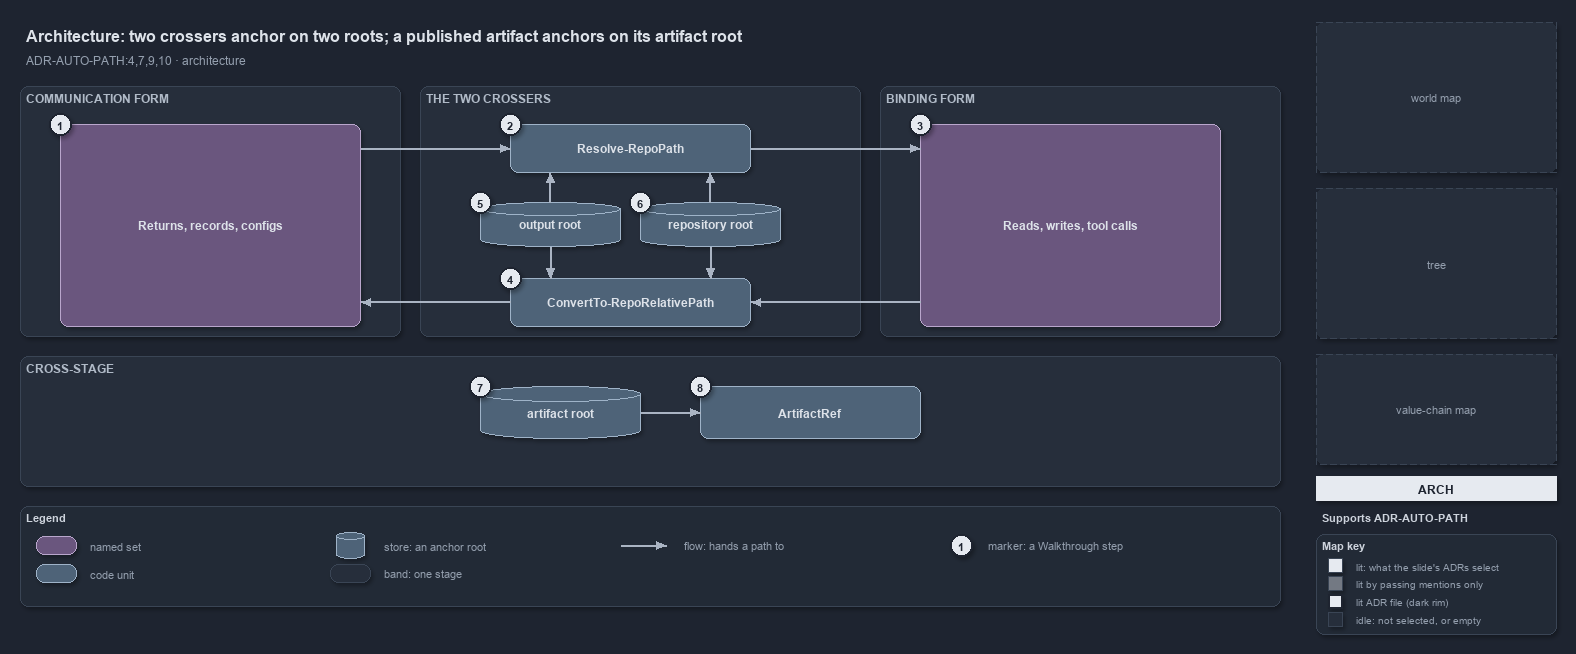

The diagram above was exported from draw.io. Its source (the exported page's mxGraphModel, read from the mxfile embedded in the PNG):
<mxGraphModel dx="1024" dy="768" grid="0" gridSize="10" guides="1" tooltips="1" connect="1" arrows="1" fold="1" page="1" pageScale="1" pageWidth="1572" pageHeight="640" background="#1E2430" math="0" shadow="1">
  <root>
    <mxCell id="0" />
    <mxCell id="1" parent="0" />
    <mxCell id="title" value="Architecture: two crossers anchor on two roots; a published artifact anchors on its artifact root" style="text;html=1;align=left;verticalAlign=middle;fontSize=16;fontStyle=1;fontColor=#DDE2E9;" vertex="1" parent="1">
      <mxGeometry x="20" y="14" width="1260" height="30" as="geometry" />
    </mxCell>
    <mxCell id="subtitle" value="ADR-AUTO-PATH:4,7,9,10 &amp;#183; architecture" style="text;html=1;align=left;verticalAlign=middle;fontSize=12;fontColor=#949FAE;" vertex="1" parent="1">
      <mxGeometry x="20" y="44" width="1240" height="20" as="geometry" />
    </mxCell>
    <mxCell id="band-comm" value="COMMUNICATION FORM" style="rounded=1;html=1;arcSize=3;fillColor=#262E3B;strokeColor=#3A4555;verticalAlign=top;align=left;spacingLeft=8;fontStyle=1;fontSize=12;fontColor=#B0BAC7;" vertex="1" parent="1">
      <mxGeometry x="20" y="80" width="380" height="250" as="geometry" />
    </mxCell>
    <mxCell id="band-cross" value="THE TWO CROSSERS" style="rounded=1;html=1;arcSize=3;fillColor=#262E3B;strokeColor=#3A4555;verticalAlign=top;align=left;spacingLeft=8;fontStyle=1;fontSize=12;fontColor=#B0BAC7;" vertex="1" parent="1">
      <mxGeometry x="420" y="80" width="440" height="250" as="geometry" />
    </mxCell>
    <mxCell id="band-bind" value="BINDING FORM" style="rounded=1;html=1;arcSize=3;fillColor=#262E3B;strokeColor=#3A4555;verticalAlign=top;align=left;spacingLeft=8;fontStyle=1;fontSize=12;fontColor=#B0BAC7;" vertex="1" parent="1">
      <mxGeometry x="880" y="80" width="400" height="250" as="geometry" />
    </mxCell>
    <mxCell id="band-stage" value="CROSS-STAGE" style="rounded=1;html=1;arcSize=3;fillColor=#262E3B;strokeColor=#3A4555;verticalAlign=top;align=left;spacingLeft=8;fontStyle=1;fontSize=12;fontColor=#B0BAC7;" vertex="1" parent="1">
      <mxGeometry x="20" y="350" width="1260" height="130" as="geometry" />
    </mxCell>
    <mxCell id="g-comm" value="&lt;b&gt;Returns, records, configs&lt;/b&gt;" style="rounded=1;whiteSpace=wrap;html=1;arcSize=20;fillColor=#6A567E;strokeColor=#B9A6CC;fontColor=#DDE2E9;fontSize=12;" vertex="1" parent="1">
      <mxGeometry x="60" y="118" width="300" height="202" as="geometry" />
    </mxCell>
    <mxCell id="g-resolve" value="&lt;b&gt;Resolve-RepoPath&lt;/b&gt;" style="rounded=1;whiteSpace=wrap;html=1;arcSize=20;fillColor=#4E6378;strokeColor=#9FB3C8;fontColor=#DDE2E9;fontSize=12;" vertex="1" parent="1">
      <mxGeometry x="510" y="118" width="240" height="48" as="geometry" />
    </mxCell>
    <mxCell id="g-outroot" value="&lt;b&gt;output root&lt;/b&gt;" style="shape=cylinder3;boundedLbl=1;backgroundOutline=1;size=8;whiteSpace=wrap;html=1;fillColor=#4E6378;strokeColor=#9FB3C8;fontColor=#DDE2E9;fontSize=12;" vertex="1" parent="1">
      <mxGeometry x="480" y="196" width="140" height="44" as="geometry" />
    </mxCell>
    <mxCell id="g-reporoot" value="&lt;b&gt;repository root&lt;/b&gt;" style="shape=cylinder3;boundedLbl=1;backgroundOutline=1;size=8;whiteSpace=wrap;html=1;fillColor=#4E6378;strokeColor=#9FB3C8;fontColor=#DDE2E9;fontSize=12;" vertex="1" parent="1">
      <mxGeometry x="640" y="196" width="140" height="44" as="geometry" />
    </mxCell>
    <mxCell id="g-convert" value="&lt;b&gt;ConvertTo-RepoRelativePath&lt;/b&gt;" style="rounded=1;whiteSpace=wrap;html=1;arcSize=20;fillColor=#4E6378;strokeColor=#9FB3C8;fontColor=#DDE2E9;fontSize=12;" vertex="1" parent="1">
      <mxGeometry x="510" y="272" width="240" height="48" as="geometry" />
    </mxCell>
    <mxCell id="g-bind" value="&lt;b&gt;Reads, writes, tool calls&lt;/b&gt;" style="rounded=1;whiteSpace=wrap;html=1;arcSize=20;fillColor=#6A567E;strokeColor=#B9A6CC;fontColor=#DDE2E9;fontSize=12;" vertex="1" parent="1">
      <mxGeometry x="920" y="118" width="300" height="202" as="geometry" />
    </mxCell>
    <mxCell id="g-artroot" value="&lt;b&gt;artifact root&lt;/b&gt;" style="shape=cylinder3;boundedLbl=1;backgroundOutline=1;size=8;whiteSpace=wrap;html=1;fillColor=#4E6378;strokeColor=#9FB3C8;fontColor=#DDE2E9;fontSize=12;" vertex="1" parent="1">
      <mxGeometry x="480" y="380" width="160" height="52" as="geometry" />
    </mxCell>
    <mxCell id="g-artifact" value="&lt;b&gt;ArtifactRef&lt;/b&gt;" style="rounded=1;whiteSpace=wrap;html=1;arcSize=20;fillColor=#4E6378;strokeColor=#9FB3C8;fontColor=#DDE2E9;fontSize=12;" vertex="1" parent="1">
      <mxGeometry x="700" y="380" width="220" height="52" as="geometry" />
    </mxCell>
    <mxCell id="port-comm-top" value="" style="text;html=1;strokeColor=none;fillColor=none;" vertex="1" parent="1">
      <mxGeometry x="360" y="142" width="1" height="1" as="geometry" />
    </mxCell>
    <mxCell id="port-comm-bot" value="" style="text;html=1;strokeColor=none;fillColor=none;" vertex="1" parent="1">
      <mxGeometry x="360" y="296" width="1" height="1" as="geometry" />
    </mxCell>
    <mxCell id="port-resolve-l" value="" style="text;html=1;strokeColor=none;fillColor=none;" vertex="1" parent="1">
      <mxGeometry x="510" y="142" width="1" height="1" as="geometry" />
    </mxCell>
    <mxCell id="port-resolve-r" value="" style="text;html=1;strokeColor=none;fillColor=none;" vertex="1" parent="1">
      <mxGeometry x="750" y="142" width="1" height="1" as="geometry" />
    </mxCell>
    <mxCell id="port-resolve-b1" value="" style="text;html=1;strokeColor=none;fillColor=none;" vertex="1" parent="1">
      <mxGeometry x="550" y="166" width="1" height="1" as="geometry" />
    </mxCell>
    <mxCell id="port-resolve-b2" value="" style="text;html=1;strokeColor=none;fillColor=none;" vertex="1" parent="1">
      <mxGeometry x="710" y="166" width="1" height="1" as="geometry" />
    </mxCell>
    <mxCell id="port-convert-l" value="" style="text;html=1;strokeColor=none;fillColor=none;" vertex="1" parent="1">
      <mxGeometry x="510" y="296" width="1" height="1" as="geometry" />
    </mxCell>
    <mxCell id="port-convert-r" value="" style="text;html=1;strokeColor=none;fillColor=none;" vertex="1" parent="1">
      <mxGeometry x="750" y="296" width="1" height="1" as="geometry" />
    </mxCell>
    <mxCell id="port-convert-t1" value="" style="text;html=1;strokeColor=none;fillColor=none;" vertex="1" parent="1">
      <mxGeometry x="550" y="272" width="1" height="1" as="geometry" />
    </mxCell>
    <mxCell id="port-convert-t2" value="" style="text;html=1;strokeColor=none;fillColor=none;" vertex="1" parent="1">
      <mxGeometry x="710" y="272" width="1" height="1" as="geometry" />
    </mxCell>
    <mxCell id="port-outroot-top" value="" style="text;html=1;strokeColor=none;fillColor=none;" vertex="1" parent="1">
      <mxGeometry x="550" y="196" width="1" height="1" as="geometry" />
    </mxCell>
    <mxCell id="port-outroot-bot" value="" style="text;html=1;strokeColor=none;fillColor=none;" vertex="1" parent="1">
      <mxGeometry x="550" y="240" width="1" height="1" as="geometry" />
    </mxCell>
    <mxCell id="port-reporoot-top" value="" style="text;html=1;strokeColor=none;fillColor=none;" vertex="1" parent="1">
      <mxGeometry x="710" y="196" width="1" height="1" as="geometry" />
    </mxCell>
    <mxCell id="port-reporoot-bot" value="" style="text;html=1;strokeColor=none;fillColor=none;" vertex="1" parent="1">
      <mxGeometry x="710" y="240" width="1" height="1" as="geometry" />
    </mxCell>
    <mxCell id="port-bind-top" value="" style="text;html=1;strokeColor=none;fillColor=none;" vertex="1" parent="1">
      <mxGeometry x="920" y="142" width="1" height="1" as="geometry" />
    </mxCell>
    <mxCell id="port-bind-bot" value="" style="text;html=1;strokeColor=none;fillColor=none;" vertex="1" parent="1">
      <mxGeometry x="920" y="296" width="1" height="1" as="geometry" />
    </mxCell>
    <mxCell id="port-artroot-r" value="" style="text;html=1;strokeColor=none;fillColor=none;" vertex="1" parent="1">
      <mxGeometry x="640" y="406" width="1" height="1" as="geometry" />
    </mxCell>
    <mxCell id="port-artifact-l" value="" style="text;html=1;strokeColor=none;fillColor=none;" vertex="1" parent="1">
      <mxGeometry x="700" y="406" width="1" height="1" as="geometry" />
    </mxCell>
    <mxCell id="edge-comm-resolve" value="" style="edgeStyle=orthogonalEdgeStyle;rounded=1;html=1;endArrow=block;strokeColor=#AAB4C3;shadow=0;" edge="1" parent="1" source="port-comm-top" target="port-resolve-l">
      <mxGeometry relative="1" as="geometry" />
    </mxCell>
    <mxCell id="edge-resolve-bind" value="" style="edgeStyle=orthogonalEdgeStyle;rounded=1;html=1;endArrow=block;strokeColor=#AAB4C3;shadow=0;" edge="1" parent="1" source="port-resolve-r" target="port-bind-top">
      <mxGeometry relative="1" as="geometry" />
    </mxCell>
    <mxCell id="edge-bind-convert" value="" style="edgeStyle=orthogonalEdgeStyle;rounded=1;html=1;endArrow=block;strokeColor=#AAB4C3;shadow=0;" edge="1" parent="1" source="port-bind-bot" target="port-convert-r">
      <mxGeometry relative="1" as="geometry" />
    </mxCell>
    <mxCell id="edge-convert-comm" value="" style="edgeStyle=orthogonalEdgeStyle;rounded=1;html=1;endArrow=block;strokeColor=#AAB4C3;shadow=0;" edge="1" parent="1" source="port-convert-l" target="port-comm-bot">
      <mxGeometry relative="1" as="geometry" />
    </mxCell>
    <mxCell id="edge-outroot-resolve" value="" style="edgeStyle=orthogonalEdgeStyle;rounded=1;html=1;endArrow=block;strokeColor=#AAB4C3;shadow=0;" edge="1" parent="1" source="port-outroot-top" target="port-resolve-b1">
      <mxGeometry relative="1" as="geometry" />
    </mxCell>
    <mxCell id="edge-outroot-convert" value="" style="edgeStyle=orthogonalEdgeStyle;rounded=1;html=1;endArrow=block;strokeColor=#AAB4C3;shadow=0;" edge="1" parent="1" source="port-outroot-bot" target="port-convert-t1">
      <mxGeometry relative="1" as="geometry" />
    </mxCell>
    <mxCell id="edge-reporoot-resolve" value="" style="edgeStyle=orthogonalEdgeStyle;rounded=1;html=1;endArrow=block;strokeColor=#AAB4C3;shadow=0;" edge="1" parent="1" source="port-reporoot-top" target="port-resolve-b2">
      <mxGeometry relative="1" as="geometry" />
    </mxCell>
    <mxCell id="edge-reporoot-convert" value="" style="edgeStyle=orthogonalEdgeStyle;rounded=1;html=1;endArrow=block;strokeColor=#AAB4C3;shadow=0;" edge="1" parent="1" source="port-reporoot-bot" target="port-convert-t2">
      <mxGeometry relative="1" as="geometry" />
    </mxCell>
    <mxCell id="edge-artroot-artifact" value="" style="edgeStyle=orthogonalEdgeStyle;rounded=1;html=1;endArrow=block;strokeColor=#AAB4C3;shadow=0;" edge="1" parent="1" source="port-artroot-r" target="port-artifact-l">
      <mxGeometry relative="1" as="geometry" />
    </mxCell>
    <mxCell id="mark-1" value="1" style="ellipse;html=1;fillColor=#E6EAF0;strokeColor=#1E2430;strokeWidth=2;fontColor=#1E2430;fontStyle=1;fontSize=11;" vertex="1" parent="1">
      <mxGeometry x="49" y="107" width="22" height="22" as="geometry" />
    </mxCell>
    <mxCell id="mark-2" value="2" style="ellipse;html=1;fillColor=#E6EAF0;strokeColor=#1E2430;strokeWidth=2;fontColor=#1E2430;fontStyle=1;fontSize=11;" vertex="1" parent="1">
      <mxGeometry x="499" y="107" width="22" height="22" as="geometry" />
    </mxCell>
    <mxCell id="mark-3" value="3" style="ellipse;html=1;fillColor=#E6EAF0;strokeColor=#1E2430;strokeWidth=2;fontColor=#1E2430;fontStyle=1;fontSize=11;" vertex="1" parent="1">
      <mxGeometry x="909" y="107" width="22" height="22" as="geometry" />
    </mxCell>
    <mxCell id="mark-4" value="4" style="ellipse;html=1;fillColor=#E6EAF0;strokeColor=#1E2430;strokeWidth=2;fontColor=#1E2430;fontStyle=1;fontSize=11;" vertex="1" parent="1">
      <mxGeometry x="499" y="261" width="22" height="22" as="geometry" />
    </mxCell>
    <mxCell id="mark-5" value="5" style="ellipse;html=1;fillColor=#E6EAF0;strokeColor=#1E2430;strokeWidth=2;fontColor=#1E2430;fontStyle=1;fontSize=11;" vertex="1" parent="1">
      <mxGeometry x="469" y="185" width="22" height="22" as="geometry" />
    </mxCell>
    <mxCell id="mark-6" value="6" style="ellipse;html=1;fillColor=#E6EAF0;strokeColor=#1E2430;strokeWidth=2;fontColor=#1E2430;fontStyle=1;fontSize=11;" vertex="1" parent="1">
      <mxGeometry x="629" y="185" width="22" height="22" as="geometry" />
    </mxCell>
    <mxCell id="mark-7" value="7" style="ellipse;html=1;fillColor=#E6EAF0;strokeColor=#1E2430;strokeWidth=2;fontColor=#1E2430;fontStyle=1;fontSize=11;" vertex="1" parent="1">
      <mxGeometry x="469" y="369" width="22" height="22" as="geometry" />
    </mxCell>
    <mxCell id="mark-8" value="8" style="ellipse;html=1;fillColor=#E6EAF0;strokeColor=#1E2430;strokeWidth=2;fontColor=#1E2430;fontStyle=1;fontSize=11;" vertex="1" parent="1">
      <mxGeometry x="689" y="369" width="22" height="22" as="geometry" />
    </mxCell>
    <mxCell id="legend" value="&lt;b&gt;Legend&lt;/b&gt;" style="rounded=1;whiteSpace=wrap;html=1;arcSize=6;fillColor=#222A36;strokeColor=#3A4555;align=left;verticalAlign=top;spacing=8;fontSize=11;fontColor=#CDD3DC;" vertex="1" parent="1">
      <mxGeometry x="20" y="500" width="1260" height="100" as="geometry" />
    </mxCell>
    <mxCell id="lg-set" value="" style="rounded=1;html=1;arcSize=20;fillColor=#6A567E;strokeColor=#B9A6CC;" vertex="1" parent="1">
      <mxGeometry x="36" y="530" width="40" height="18" as="geometry" />
    </mxCell>
    <mxCell id="lg-set-t" value="named set" style="text;html=1;align=left;verticalAlign=middle;fontSize=11;fontColor=#949FAE;" vertex="1" parent="1">
      <mxGeometry x="84" y="529" width="160" height="20" as="geometry" />
    </mxCell>
    <mxCell id="lg-code" value="" style="rounded=1;html=1;arcSize=20;fillColor=#4E6378;strokeColor=#9FB3C8;" vertex="1" parent="1">
      <mxGeometry x="36" y="558" width="40" height="18" as="geometry" />
    </mxCell>
    <mxCell id="lg-code-t" value="code unit" style="text;html=1;align=left;verticalAlign=middle;fontSize=11;fontColor=#949FAE;" vertex="1" parent="1">
      <mxGeometry x="84" y="557" width="160" height="20" as="geometry" />
    </mxCell>
    <mxCell id="lg-store" value="" style="shape=cylinder3;size=4;html=1;fillColor=#4E6378;strokeColor=#9FB3C8;" vertex="1" parent="1">
      <mxGeometry x="336" y="526" width="28" height="26" as="geometry" />
    </mxCell>
    <mxCell id="lg-store-t" value="store: an anchor root" style="text;html=1;align=left;verticalAlign=middle;fontSize=11;fontColor=#949FAE;" vertex="1" parent="1">
      <mxGeometry x="378" y="529" width="200" height="20" as="geometry" />
    </mxCell>
    <mxCell id="lg-band" value="" style="rounded=1;html=1;arcSize=3;fillColor=#262E3B;strokeColor=#3A4555;" vertex="1" parent="1">
      <mxGeometry x="330" y="558" width="40" height="18" as="geometry" />
    </mxCell>
    <mxCell id="lg-band-t" value="band: one stage" style="text;html=1;align=left;verticalAlign=middle;fontSize=11;fontColor=#949FAE;" vertex="1" parent="1">
      <mxGeometry x="378" y="557" width="200" height="20" as="geometry" />
    </mxCell>
    <mxCell id="lg-flow-a" value="" style="text;html=1;strokeColor=none;fillColor=none;" vertex="1" parent="1">
      <mxGeometry x="620" y="539" width="1" height="1" as="geometry" />
    </mxCell>
    <mxCell id="lg-flow-b" value="" style="text;html=1;strokeColor=none;fillColor=none;" vertex="1" parent="1">
      <mxGeometry x="666" y="539" width="1" height="1" as="geometry" />
    </mxCell>
    <mxCell id="lg-flow" value="" style="edgeStyle=orthogonalEdgeStyle;rounded=1;html=1;endArrow=block;strokeColor=#AAB4C3;shadow=0;" edge="1" parent="1" source="lg-flow-a" target="lg-flow-b">
      <mxGeometry relative="1" as="geometry" />
    </mxCell>
    <mxCell id="lg-flow-t" value="flow: hands a path to" style="text;html=1;align=left;verticalAlign=middle;fontSize=11;fontColor=#949FAE;" vertex="1" parent="1">
      <mxGeometry x="678" y="529" width="200" height="20" as="geometry" />
    </mxCell>
    <mxCell id="lg-mark" value="1" style="ellipse;html=1;fillColor=#E6EAF0;strokeColor=#1E2430;strokeWidth=2;fontColor=#1E2430;fontStyle=1;fontSize=11;" vertex="1" parent="1">
      <mxGeometry x="950" y="528" width="22" height="22" as="geometry" />
    </mxCell>
    <mxCell id="lg-mark-t" value="marker: a Walkthrough step" style="text;html=1;align=left;verticalAlign=middle;fontSize=11;fontColor=#949FAE;" vertex="1" parent="1">
      <mxGeometry x="982" y="529" width="200" height="20" as="geometry" />
    </mxCell>
    <mxCell id="minimap-grid" value="world map" style="rounded=1;arcSize=4;whiteSpace=wrap;html=1;fillColor=#262E3B;strokeColor=#3A4555;dashed=1;fontColor=#949FAE;fontSize=11;" vertex="1" parent="1">
      <mxGeometry x="1316" y="16" width="240" height="150" as="geometry" />
    </mxCell>
    <mxCell id="minimap-tree" value="tree" style="rounded=1;arcSize=4;whiteSpace=wrap;html=1;fillColor=#262E3B;strokeColor=#3A4555;dashed=1;fontColor=#949FAE;fontSize=11;" vertex="1" parent="1">
      <mxGeometry x="1316" y="182" width="240" height="150" as="geometry" />
    </mxCell>
    <mxCell id="minimap-chain" value="value-chain map" style="rounded=1;arcSize=4;whiteSpace=wrap;html=1;fillColor=#262E3B;strokeColor=#3A4555;dashed=1;fontColor=#949FAE;fontSize=11;" vertex="1" parent="1">
      <mxGeometry x="1316" y="348" width="240" height="110" as="geometry" />
    </mxCell>
    <mxCell id="lens-badge" value="ARCH" style="rounded=0;whiteSpace=wrap;html=1;align=center;verticalAlign=middle;fontSize=12;fontStyle=1;fontColor=#1E2430;fillColor=#E6EAF0;strokeColor=none;" vertex="1" parent="1">
      <mxGeometry x="1316" y="470" width="240" height="24" as="geometry" />
    </mxCell>
    <mxCell id="supports" value="&lt;b&gt;Supports&lt;/b&gt; ADR-AUTO-PATH" style="text;html=1;whiteSpace=wrap;align=left;verticalAlign=top;fontSize=11;fontColor=#CDD3DC;" vertex="1" parent="1">
      <mxGeometry x="1316" y="500" width="240" height="20" as="geometry" />
    </mxCell>
    <mxCell id="mapkey" value="&lt;b&gt;Map key&lt;/b&gt;" style="rounded=1;whiteSpace=wrap;html=1;arcSize=6;fillColor=#222A36;strokeColor=#3A4555;align=left;verticalAlign=top;spacing=8;fontSize=11;fontColor=#CDD3DC;" vertex="1" parent="1">
      <mxGeometry x="1316" y="528" width="240" height="100" as="geometry" />
    </mxCell>
    <mxCell id="mk-lit" value="" style="rounded=0;html=1;fillColor=#E6EAF0;strokeColor=#3A4555;" vertex="1" parent="1">
      <mxGeometry x="1328" y="552" width="14" height="14" as="geometry" />
    </mxCell>
    <mxCell id="mk-lit-t" value="lit: what the slide's ADRs select" style="text;html=1;align=left;verticalAlign=middle;fontSize=10.5;fontColor=#949FAE;" vertex="1" parent="1">
      <mxGeometry x="1350" y="549" width="200" height="20" as="geometry" />
    </mxCell>
    <mxCell id="mk-mention" value="" style="rounded=0;html=1;fillColor=#737983;strokeColor=#3A4555;" vertex="1" parent="1">
      <mxGeometry x="1328" y="570" width="14" height="14" as="geometry" />
    </mxCell>
    <mxCell id="mk-mention-t" value="lit by passing mentions only" style="text;html=1;align=left;verticalAlign=middle;fontSize=10.5;fontColor=#949FAE;" vertex="1" parent="1">
      <mxGeometry x="1350" y="567" width="200" height="20" as="geometry" />
    </mxCell>
    <mxCell id="mk-adr" value="" style="rounded=0;html=1;fillColor=#E6EAF0;strokeColor=#1E2430;strokeWidth=2;" vertex="1" parent="1">
      <mxGeometry x="1328" y="588" width="14" height="14" as="geometry" />
    </mxCell>
    <mxCell id="mk-adr-t" value="lit ADR file (dark rim)" style="text;html=1;align=left;verticalAlign=middle;fontSize=10.5;fontColor=#949FAE;" vertex="1" parent="1">
      <mxGeometry x="1350" y="585" width="200" height="20" as="geometry" />
    </mxCell>
    <mxCell id="mk-idle" value="" style="rounded=0;html=1;fillColor=#262E3B;strokeColor=#3A4555;" vertex="1" parent="1">
      <mxGeometry x="1328" y="606" width="14" height="14" as="geometry" />
    </mxCell>
    <mxCell id="mk-idle-t" value="idle: not selected, or empty" style="text;html=1;align=left;verticalAlign=middle;fontSize=10.5;fontColor=#949FAE;" vertex="1" parent="1">
      <mxGeometry x="1350" y="603" width="200" height="20" as="geometry" />
    </mxCell>
  </root>
</mxGraphModel>